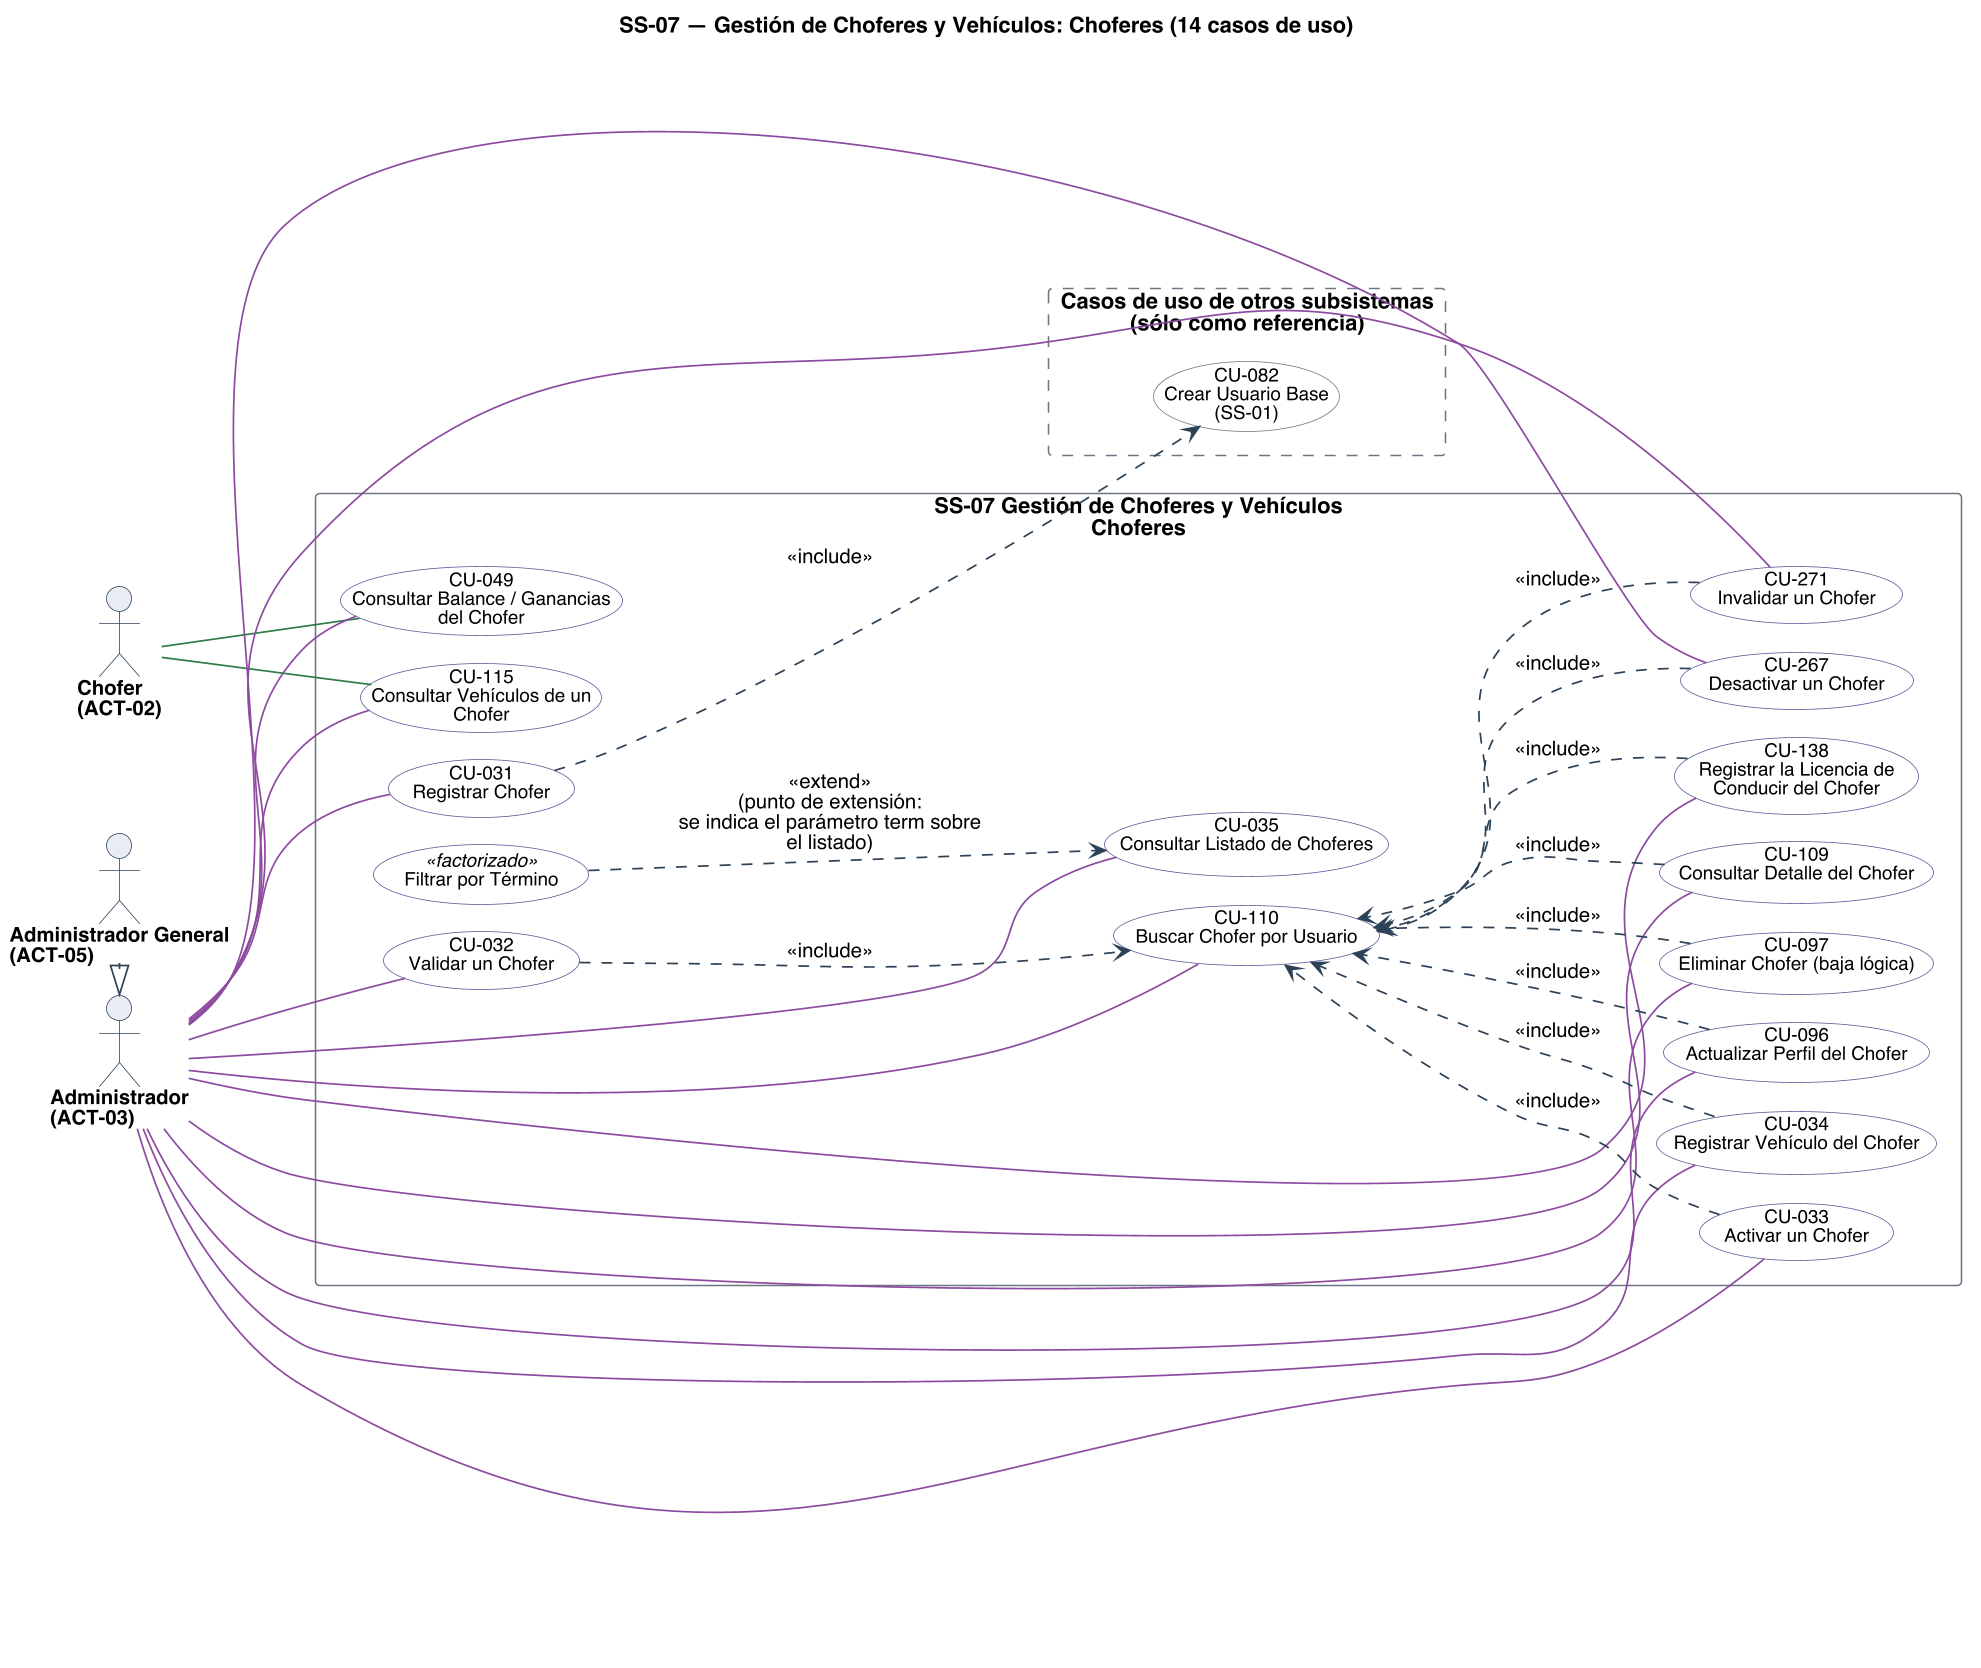

The diagram above was rendered by PlantUML. Its source (embedded in the PNG):
@startuml
title SS-07 — Gestión de Choferes y Vehículos: Choferes (14 casos de uso)
left to right direction
skinparam backgroundColor #FFFFFF
skinparam shadowing false
skinparam defaultFontName Helvetica
skinparam defaultFontSize 13
skinparam dpi 150
skinparam ArrowColor #2C4257
skinparam ArrowThickness 1.1
skinparam actor {
  BorderColor #2C4257
  BackgroundColor #E8EDF2
  FontSize 13
  FontStyle bold
}
skinparam usecase {
  BorderColor #2C4257
  BackgroundColor #FFFFFF
  FontSize 12
}
skinparam rectangle {
  BorderColor #6B7683
  FontSize 14
  FontStyle bold
}

skinparam nodesep 18
skinparam ranksep 70
skinparam usecase {
  BorderColor<<planificado>> #9C4436
  BackgroundColor<<planificado>> #F6E4E1
  BorderColor<<factorizado>> #6B7683
  BackgroundColor<<factorizado>> #F2F4F6
}

actor "Chofer\n(ACT-02)" as A02
actor "Administrador\n(ACT-03)" as A03
actor "Administrador General\n(ACT-05)" as A05

rectangle "SS-07 Gestión de Choferes y Vehículos\nChoferes" {
  usecase "CU-031\nRegistrar Chofer" as U031 #back:FFFFFF;line:5A5896
  usecase "CU-032\nValidar un Chofer" as U032 #back:FFFFFF;line:5A5896
  usecase "CU-033\nActivar un Chofer" as U033 #back:FFFFFF;line:5A5896
  usecase "CU-034\nRegistrar Vehículo del Chofer" as U034 #back:FFFFFF;line:5A5896
  usecase "CU-035\nConsultar Listado de Choferes" as U035 #back:FFFFFF;line:5A5896
  usecase "CU-049\nConsultar Balance / Ganancias\ndel Chofer" as U049 #back:FFFFFF;line:5A5896
  usecase "CU-096\nActualizar Perfil del Chofer" as U096 #back:FFFFFF;line:5A5896
  usecase "CU-097\nEliminar Chofer (baja lógica)" as U097 #back:FFFFFF;line:5A5896
  usecase "CU-109\nConsultar Detalle del Chofer" as U109 #back:FFFFFF;line:5A5896
  usecase "CU-110\nBuscar Chofer por Usuario" as U110 #back:FFFFFF;line:5A5896
  usecase "CU-115\nConsultar Vehículos de un\nChofer" as U115 #back:FFFFFF;line:5A5896
  usecase "CU-138\nRegistrar la Licencia de\nConducir del Chofer" as U138 #back:FFFFFF;line:5A5896
  usecase "CU-267\nDesactivar un Chofer" as U267 #back:FFFFFF;line:5A5896
  usecase "CU-271\nInvalidar un Chofer" as U271 #back:FFFFFF;line:5A5896
  usecase "Filtrar por Término" as F_TERM <<factorizado>> #back:FFFFFF;line:5A5896
}

rectangle "Casos de uso de otros subsistemas\n(sólo como referencia)" as OTROS #back:FFFFFF;line:6B7683;line.dashed {
  usecase "CU-082\nCrear Usuario Base\n(SS-01)" as U082 #back:FFFFFF;line:6B7683
}

A02 -[#2E7D46]- U049
A02 -[#2E7D46]- U115
A03 -[#8C4A9E]- U031
A03 -[#8C4A9E]- U032
A03 -[#8C4A9E]- U033
A03 -[#8C4A9E]- U034
A03 -[#8C4A9E]- U035
A03 -[#8C4A9E]- U049
A03 -[#8C4A9E]- U096
A03 -[#8C4A9E]- U097
A03 -[#8C4A9E]- U109
A03 -[#8C4A9E]- U110
A03 -[#8C4A9E]- U115
A03 -[#8C4A9E]- U138
A03 -[#8C4A9E]- U267
A03 -[#8C4A9E]- U271
A05 -right-|> A03

' escribir sobre algo exige leerlo antes: la busqueda entra por <<include>>
U138 ..> U110 : <<include>>
U096 ..> U110 : <<include>>
U097 ..> U110 : <<include>>
U109 ..> U110 : <<include>>
U032 ..> U110 : <<include>>
U033 ..> U110 : <<include>>
U034 ..> U110 : <<include>>
U267 ..> U110 : <<include>>
U271 ..> U110 : <<include>>
U031 ..> U082 : <<include>>
U110 -[hidden]-> U032
U110 -[hidden]-> U033
U110 -[hidden]-> U034
U110 -[hidden]-> U096
U110 -[hidden]-> U097
U110 -[hidden]-> U109
U110 -[hidden]-> U138
U110 -[hidden]-> U267
U110 -[hidden]-> U271

' <<extend>>: comportamiento opcional. La flecha va de la extension al caso base.
F_TERM ..> U035 : <<extend>>\n(punto de extensión:\nse indica el parámetro term sobre\nel listado)

@enduml